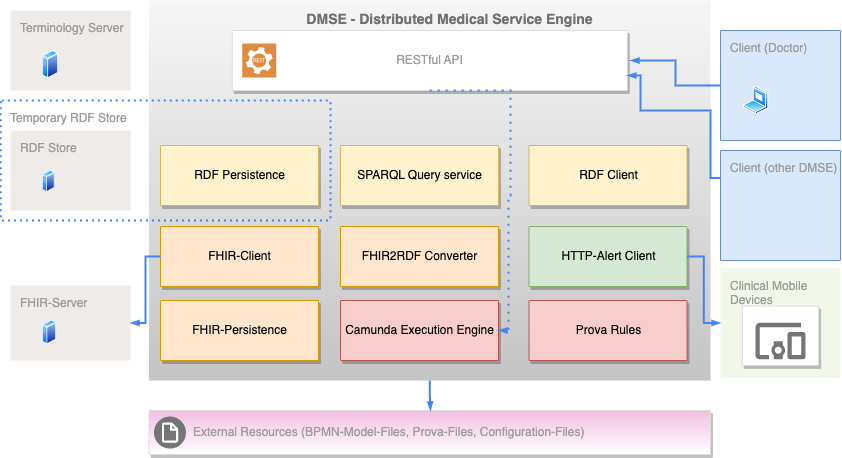

The diagram above was exported from draw.io. Its source (the exported page's mxGraphModel, read from the mxfile embedded in the PNG):
<mxGraphModel dx="1186" dy="764" grid="1" gridSize="10" guides="1" tooltips="1" connect="1" arrows="1" fold="1" page="1" pageScale="1" pageWidth="1169" pageHeight="827" background="none" math="0" shadow="0">
  <root>
    <mxCell id="0" />
    <mxCell id="1" parent="0" />
    <mxCell id="2" value="&lt;b&gt;DMSE - Distributed Medical Service Engine&lt;/b&gt;" style="fillColor=#F6F6F6;strokeColor=none;shadow=0;gradientColor=#C4C4C4;fontSize=14;align=center;spacing=10;fontColor=#717171;9E9E9E;verticalAlign=top;spacingTop=-4;fontStyle=0;spacingLeft=40;html=1;gradientDirection=south;" parent="1" vertex="1">
      <mxGeometry x="228.5" y="150" width="561.5" height="380" as="geometry" />
    </mxCell>
    <mxCell id="BPmcWBMoRNFcjCUvoogG-414" value="Prova Rules" style="strokeColor=#b85450;fillColor=#f8cecc;shadow=1;strokeWidth=1;rounded=1;absoluteArcSize=1;arcSize=2;fontSize=12;align=center;html=1;" parent="1" vertex="1">
      <mxGeometry x="608.5" y="450" width="158" height="60" as="geometry" />
    </mxCell>
    <mxCell id="BPmcWBMoRNFcjCUvoogG-415" value="RDF Persistence" style="strokeColor=#d6b656;fillColor=#fff2cc;shadow=1;strokeWidth=1;rounded=1;absoluteArcSize=1;arcSize=2;fontSize=12;align=center;html=1;" parent="1" vertex="1">
      <mxGeometry x="240" y="295" width="158" height="60" as="geometry" />
    </mxCell>
    <mxCell id="BPmcWBMoRNFcjCUvoogG-417" value="FHIR-Client" style="strokeColor=#d79b00;fillColor=#ffe6cc;shadow=1;strokeWidth=1;rounded=1;absoluteArcSize=1;arcSize=2;fontSize=12;align=center;html=1;" parent="1" vertex="1">
      <mxGeometry x="240" y="376" width="158" height="60" as="geometry" />
    </mxCell>
    <mxCell id="BPmcWBMoRNFcjCUvoogG-418" value="Camunda Execution Engine" style="strokeColor=#b85450;fillColor=#f8cecc;shadow=1;strokeWidth=1;rounded=1;absoluteArcSize=1;arcSize=2;fontSize=12;align=center;html=1;" parent="1" vertex="1">
      <mxGeometry x="420" y="450" width="158" height="60" as="geometry" />
    </mxCell>
    <mxCell id="BPmcWBMoRNFcjCUvoogG-419" value="HTTP-Alert Client" style="strokeColor=#82b366;fillColor=#d5e8d4;shadow=1;strokeWidth=1;rounded=1;absoluteArcSize=1;arcSize=2;fontSize=12;align=center;html=1;" parent="1" vertex="1">
      <mxGeometry x="608.5" y="376" width="158" height="60" as="geometry" />
    </mxCell>
    <mxCell id="BPmcWBMoRNFcjCUvoogG-420" value="RDF Client" style="strokeColor=#d6b656;fillColor=#fff2cc;shadow=1;strokeWidth=1;rounded=1;absoluteArcSize=1;arcSize=2;fontSize=12;align=center;html=1;" parent="1" vertex="1">
      <mxGeometry x="608.5" y="295" width="158" height="60" as="geometry" />
    </mxCell>
    <mxCell id="BPmcWBMoRNFcjCUvoogG-426" value="" style="group" parent="1" vertex="1" connectable="0">
      <mxGeometry x="90" y="280" width="120" height="80" as="geometry" />
    </mxCell>
    <mxCell id="BPmcWBMoRNFcjCUvoogG-438" value="" style="group" parent="BPmcWBMoRNFcjCUvoogG-426" vertex="1" connectable="0">
      <mxGeometry width="120" height="80" as="geometry" />
    </mxCell>
    <mxCell id="BPmcWBMoRNFcjCUvoogG-424" value="RDF Store" style="rounded=1;absoluteArcSize=1;arcSize=2;html=1;strokeColor=none;gradientColor=none;shadow=0;dashed=0;fontSize=12;fontColor=#9E9E9E;align=left;verticalAlign=top;spacing=10;spacingTop=-4;fillColor=#EFEBE9;" parent="BPmcWBMoRNFcjCUvoogG-438" vertex="1">
      <mxGeometry width="120" height="80" as="geometry" />
    </mxCell>
    <mxCell id="BPmcWBMoRNFcjCUvoogG-425" value="" style="aspect=fixed;perimeter=ellipsePerimeter;html=1;align=center;shadow=0;dashed=0;spacingTop=3;image;image=img/lib/active_directory/generic_server.svg;" parent="BPmcWBMoRNFcjCUvoogG-438" vertex="1">
      <mxGeometry x="32.18181818181818" y="40" width="12.335664335664339" height="22.02797202797203" as="geometry" />
    </mxCell>
    <mxCell id="BPmcWBMoRNFcjCUvoogG-428" value="" style="group" parent="1" vertex="1" connectable="0">
      <mxGeometry x="90" y="435" width="120" height="75" as="geometry" />
    </mxCell>
    <mxCell id="340" value="FHIR-Server" style="rounded=1;absoluteArcSize=1;arcSize=2;html=1;strokeColor=none;gradientColor=none;shadow=0;dashed=0;fontSize=12;fontColor=#9E9E9E;align=left;verticalAlign=top;spacing=10;spacingTop=-4;fillColor=#EFEBE9;" parent="BPmcWBMoRNFcjCUvoogG-428" vertex="1">
      <mxGeometry width="120" height="75" as="geometry" />
    </mxCell>
    <mxCell id="BPmcWBMoRNFcjCUvoogG-427" value="" style="aspect=fixed;perimeter=ellipsePerimeter;html=1;align=center;shadow=0;dashed=0;spacingTop=3;image;image=img/lib/active_directory/generic_server.svg;" parent="BPmcWBMoRNFcjCUvoogG-428" vertex="1">
      <mxGeometry x="32.18181818181818" y="34.61538461538462" width="13.796879277306326" height="24.637284423761287" as="geometry" />
    </mxCell>
    <mxCell id="BPmcWBMoRNFcjCUvoogG-432" value="" style="group" parent="1" vertex="1" connectable="0">
      <mxGeometry x="800" y="180" width="120" height="110" as="geometry" />
    </mxCell>
    <mxCell id="BPmcWBMoRNFcjCUvoogG-429" value="&lt;font color=&quot;#9e9e9e&quot;&gt;Client (Doctor)&lt;/font&gt;" style="rounded=1;absoluteArcSize=1;arcSize=2;html=1;strokeColor=#6c8ebf;shadow=0;dashed=0;fontSize=12;align=left;verticalAlign=top;spacing=10;spacingTop=-4;fillColor=#dae8fc;" parent="BPmcWBMoRNFcjCUvoogG-432" vertex="1">
      <mxGeometry width="120" height="110" as="geometry" />
    </mxCell>
    <mxCell id="BPmcWBMoRNFcjCUvoogG-430" value="" style="aspect=fixed;perimeter=ellipsePerimeter;html=1;align=center;shadow=0;dashed=0;spacingTop=3;image;image=img/lib/active_directory/laptop_client.svg;" parent="BPmcWBMoRNFcjCUvoogG-432" vertex="1">
      <mxGeometry x="22.941176470588236" y="55.859375" width="25.36420036764706" height="28.182444852941178" as="geometry" />
    </mxCell>
    <mxCell id="BPmcWBMoRNFcjCUvoogG-433" value="" style="group" parent="1" vertex="1" connectable="0">
      <mxGeometry x="311.75" y="180" width="395" height="60" as="geometry" />
    </mxCell>
    <mxCell id="BPmcWBMoRNFcjCUvoogG-421" value="RESTful API" style="strokeColor=#dddddd;fillColor=#ffffff;shadow=1;strokeWidth=1;rounded=1;absoluteArcSize=1;arcSize=2;fontSize=12;fontColor=#9E9E9E;align=center;html=1;" parent="BPmcWBMoRNFcjCUvoogG-433" vertex="1">
      <mxGeometry width="395" height="60" as="geometry" />
    </mxCell>
    <mxCell id="BPmcWBMoRNFcjCUvoogG-413" value="" style="sketch=0;pointerEvents=1;shadow=0;dashed=0;html=1;strokeColor=none;fillColor=#DF8C42;labelPosition=center;verticalLabelPosition=bottom;verticalAlign=top;align=center;outlineConnect=0;shape=mxgraph.veeam2.restful_api;" parent="BPmcWBMoRNFcjCUvoogG-433" vertex="1">
      <mxGeometry x="10" y="13" width="34" height="34" as="geometry" />
    </mxCell>
    <mxCell id="BPmcWBMoRNFcjCUvoogG-434" value="" style="group" parent="1" vertex="1" connectable="0">
      <mxGeometry x="800" y="417.5" width="120" height="110" as="geometry" />
    </mxCell>
    <mxCell id="388" value="Clinical Mobile &lt;br&gt;Devices" style="rounded=1;absoluteArcSize=1;arcSize=2;html=1;strokeColor=none;gradientColor=none;shadow=0;dashed=0;fontSize=12;fontColor=#9E9E9E;align=left;verticalAlign=top;spacing=10;spacingTop=-4;fillColor=#F1F8E9;" parent="BPmcWBMoRNFcjCUvoogG-434" vertex="1">
      <mxGeometry width="119.99999999999999" height="110" as="geometry" />
    </mxCell>
    <mxCell id="389" value="" style="strokeColor=#dddddd;fillColor=#ffffff;shadow=1;strokeWidth=1;rounded=1;absoluteArcSize=1;arcSize=2;labelPosition=center;verticalLabelPosition=middle;align=center;verticalAlign=bottom;spacingLeft=0;fontColor=#999999;fontSize=12;whiteSpace=wrap;spacingBottom=2;html=1;" parent="BPmcWBMoRNFcjCUvoogG-434" vertex="1">
      <mxGeometry x="21.818181818181817" y="38.07692307692307" width="76.36363636363636" height="59.23076923076923" as="geometry" />
    </mxCell>
    <mxCell id="390" value="" style="dashed=0;connectable=0;html=1;fillColor=#757575;strokeColor=none;shape=mxgraph.gcp2.mobile_devices;part=1;" parent="389" vertex="1">
      <mxGeometry x="0.5" width="50" height="36.5" relative="1" as="geometry">
        <mxPoint x="-25" y="16.75" as="offset" />
      </mxGeometry>
    </mxCell>
    <mxCell id="BPmcWBMoRNFcjCUvoogG-435" value="" style="group" parent="1" vertex="1" connectable="0">
      <mxGeometry x="90" y="160" width="120" height="80" as="geometry" />
    </mxCell>
    <mxCell id="BPmcWBMoRNFcjCUvoogG-436" value="Terminology Server" style="rounded=1;absoluteArcSize=1;arcSize=2;html=1;strokeColor=none;gradientColor=none;shadow=0;dashed=0;fontSize=12;fontColor=#9E9E9E;align=left;verticalAlign=top;spacing=10;spacingTop=-4;fillColor=#EFEBE9;" parent="BPmcWBMoRNFcjCUvoogG-435" vertex="1">
      <mxGeometry width="120" height="80" as="geometry" />
    </mxCell>
    <mxCell id="BPmcWBMoRNFcjCUvoogG-437" value="" style="aspect=fixed;perimeter=ellipsePerimeter;html=1;align=center;shadow=0;dashed=0;spacingTop=3;image;image=img/lib/active_directory/generic_server.svg;" parent="BPmcWBMoRNFcjCUvoogG-435" vertex="1">
      <mxGeometry x="32.18181818181819" y="40" width="15.905325443786985" height="28.402366863905332" as="geometry" />
    </mxCell>
    <mxCell id="BPmcWBMoRNFcjCUvoogG-453" value="Temporary RDF Store" style="rounded=1;absoluteArcSize=1;arcSize=2;html=1;strokeColor=none;gradientColor=none;shadow=0;dashed=1;strokeColor=#4284F3;fontSize=12;fontColor=#9E9E9E;align=left;verticalAlign=top;spacing=10;spacingTop=-4;fillColor=none;dashPattern=1 2;strokeWidth=2;" parent="1" vertex="1">
      <mxGeometry x="80.25" y="250" width="329.75" height="120" as="geometry" />
    </mxCell>
    <mxCell id="BPmcWBMoRNFcjCUvoogG-459" value="" style="edgeStyle=orthogonalEdgeStyle;fontSize=12;html=1;endArrow=blockThin;endFill=1;rounded=0;strokeWidth=2;endSize=4;startSize=4;dashed=1;dashPattern=1 3;strokeColor=#4284F3;fontColor=#9E9E9E;exitX=0.5;exitY=1;exitDx=0;exitDy=0;entryX=1;entryY=0.5;entryDx=0;entryDy=0;" parent="1" source="BPmcWBMoRNFcjCUvoogG-421" target="BPmcWBMoRNFcjCUvoogG-418" edge="1">
      <mxGeometry width="100" relative="1" as="geometry">
        <mxPoint x="550" y="390" as="sourcePoint" />
        <mxPoint x="650" y="390" as="targetPoint" />
        <Array as="points">
          <mxPoint x="590" y="240" />
          <mxPoint x="590" y="345" />
          <mxPoint x="588" y="345" />
          <mxPoint x="588" y="480" />
        </Array>
      </mxGeometry>
    </mxCell>
    <mxCell id="BPmcWBMoRNFcjCUvoogG-456" value="" style="edgeStyle=orthogonalEdgeStyle;fontSize=12;html=1;endArrow=blockThin;endFill=1;rounded=0;strokeWidth=2;endSize=4;startSize=4;dashed=0;strokeColor=#4284F3;fontColor=#9E9E9E;exitX=0;exitY=0.5;exitDx=0;exitDy=0;" parent="1" source="BPmcWBMoRNFcjCUvoogG-429" edge="1">
      <mxGeometry width="100" relative="1" as="geometry">
        <mxPoint x="960" y="240" as="sourcePoint" />
        <mxPoint x="710" y="210" as="targetPoint" />
      </mxGeometry>
    </mxCell>
    <mxCell id="BPmcWBMoRNFcjCUvoogG-457" value="" style="edgeStyle=orthogonalEdgeStyle;fontSize=12;html=1;endArrow=blockThin;endFill=1;rounded=0;strokeWidth=2;endSize=4;startSize=4;dashed=0;strokeColor=#4284F3;fontColor=#9E9E9E;exitX=0;exitY=0.5;exitDx=0;exitDy=0;entryX=1;entryY=0.5;entryDx=0;entryDy=0;" parent="1" source="BPmcWBMoRNFcjCUvoogG-417" target="340" edge="1">
      <mxGeometry width="100" relative="1" as="geometry">
        <mxPoint x="550" y="390" as="sourcePoint" />
        <mxPoint x="650" y="390" as="targetPoint" />
      </mxGeometry>
    </mxCell>
    <mxCell id="BPmcWBMoRNFcjCUvoogG-458" value="" style="edgeStyle=orthogonalEdgeStyle;fontSize=12;html=1;endArrow=blockThin;endFill=1;rounded=0;strokeWidth=2;endSize=4;startSize=4;dashed=0;strokeColor=#4284F3;fontColor=#9E9E9E;exitX=1;exitY=0.5;exitDx=0;exitDy=0;" parent="1" source="BPmcWBMoRNFcjCUvoogG-419" target="388" edge="1">
      <mxGeometry width="100" relative="1" as="geometry">
        <mxPoint x="440" y="580" as="sourcePoint" />
        <mxPoint x="540" y="580" as="targetPoint" />
      </mxGeometry>
    </mxCell>
    <mxCell id="BPmcWBMoRNFcjCUvoogG-412" value="SPARQL Query service" style="strokeColor=#d6b656;fillColor=#fff2cc;shadow=1;strokeWidth=1;rounded=1;absoluteArcSize=1;arcSize=2;fontSize=12;align=center;html=1;" parent="1" vertex="1">
      <mxGeometry x="420" y="295" width="158" height="60" as="geometry" />
    </mxCell>
    <mxCell id="BPmcWBMoRNFcjCUvoogG-416" value="FHIR2RDF Converter" style="strokeColor=#d79b00;fillColor=#ffe6cc;shadow=1;strokeWidth=1;rounded=1;absoluteArcSize=1;arcSize=2;fontSize=12;align=center;html=1;" parent="1" vertex="1">
      <mxGeometry x="420" y="376" width="158" height="60" as="geometry" />
    </mxCell>
    <mxCell id="BPmcWBMoRNFcjCUvoogG-460" value="" style="strokeColor=#dddddd;shadow=1;strokeWidth=1;rounded=1;absoluteArcSize=1;arcSize=2;fontColor=#9E9E9E;fillColor=#F2BFE1;gradientColor=#ffffff;gradientDirection=south;" parent="1" vertex="1">
      <mxGeometry x="228.5" y="560" width="561.5" height="44" as="geometry" />
    </mxCell>
    <mxCell id="BPmcWBMoRNFcjCUvoogG-461" value="External Resources (BPMN-Model-Files, Prova-Files, Configuration-Files)" style="sketch=0;dashed=0;connectable=0;html=1;fillColor=#757575;strokeColor=none;shape=mxgraph.gcp2.virtual_file_system;part=1;labelPosition=right;verticalLabelPosition=middle;align=left;verticalAlign=middle;spacingLeft=5;fontSize=12;fontColor=#9E9E9E;" parent="BPmcWBMoRNFcjCUvoogG-460" vertex="1">
      <mxGeometry y="0.5" width="32" height="32" relative="1" as="geometry">
        <mxPoint x="5" y="-16" as="offset" />
      </mxGeometry>
    </mxCell>
    <mxCell id="BPmcWBMoRNFcjCUvoogG-462" value="" style="edgeStyle=orthogonalEdgeStyle;fontSize=12;html=1;endArrow=blockThin;endFill=1;rounded=0;strokeWidth=2;endSize=4;startSize=4;dashed=0;strokeColor=#4284F3;fontColor=#9E9E9E;exitX=0.5;exitY=1;exitDx=0;exitDy=0;" parent="1" source="2" edge="1">
      <mxGeometry width="100" relative="1" as="geometry">
        <mxPoint x="400" y="650" as="sourcePoint" />
        <mxPoint x="510" y="560" as="targetPoint" />
      </mxGeometry>
    </mxCell>
    <mxCell id="BPmcWBMoRNFcjCUvoogG-464" value="FHIR-Persistence" style="strokeColor=#d79b00;fillColor=#ffe6cc;shadow=1;strokeWidth=1;rounded=1;absoluteArcSize=1;arcSize=2;fontSize=12;align=center;html=1;" parent="1" vertex="1">
      <mxGeometry x="240" y="450" width="158" height="60" as="geometry" />
    </mxCell>
    <mxCell id="Mf_wmIGCrKk89gue4_YH-390" value="" style="group" vertex="1" connectable="0" parent="1">
      <mxGeometry x="800" y="300" width="120" height="110" as="geometry" />
    </mxCell>
    <mxCell id="Mf_wmIGCrKk89gue4_YH-391" value="&lt;font color=&quot;#9e9e9e&quot;&gt;Client (other DMSE)&lt;/font&gt;" style="rounded=1;absoluteArcSize=1;arcSize=2;html=1;strokeColor=#6c8ebf;shadow=0;dashed=0;fontSize=12;align=left;verticalAlign=top;spacing=10;spacingTop=-4;fillColor=#dae8fc;" vertex="1" parent="Mf_wmIGCrKk89gue4_YH-390">
      <mxGeometry width="120" height="110" as="geometry" />
    </mxCell>
    <mxCell id="Mf_wmIGCrKk89gue4_YH-393" value="" style="edgeStyle=orthogonalEdgeStyle;fontSize=12;html=1;endArrow=blockThin;endFill=1;rounded=0;strokeWidth=2;endSize=4;startSize=4;dashed=0;strokeColor=#4284F3;fontColor=#9E9E9E;exitX=0;exitY=0.25;exitDx=0;exitDy=0;entryX=1;entryY=0.75;entryDx=0;entryDy=0;" edge="1" parent="1" source="Mf_wmIGCrKk89gue4_YH-391" target="BPmcWBMoRNFcjCUvoogG-421">
      <mxGeometry width="100" relative="1" as="geometry">
        <mxPoint x="810" y="245" as="sourcePoint" />
        <mxPoint x="720" y="220" as="targetPoint" />
        <Array as="points">
          <mxPoint x="790" y="328" />
          <mxPoint x="790" y="260" />
          <mxPoint x="720" y="260" />
          <mxPoint x="720" y="225" />
        </Array>
      </mxGeometry>
    </mxCell>
  </root>
</mxGraphModel>